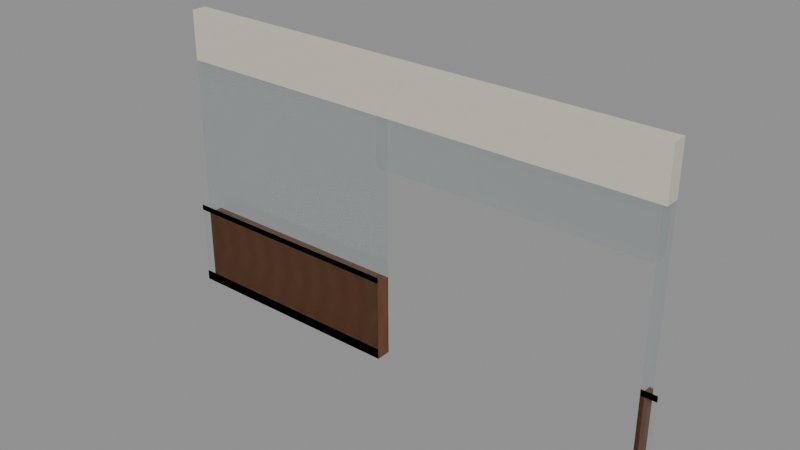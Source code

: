 # Source: D04CommonsEntrySuccessors_r002.blend  (saved by Blender 4.3.34; exported with 4.5.12 LTS)
import bpy
from mathutils import Matrix  # noqa: F401  (used for matrix-valued properties, if any)

bpy.ops.wm.read_factory_settings(use_empty=True)
scene = bpy.context.scene
scene.name = 'Scene'

# ---- images (referenced by path relative to the original .blend; pixels are not part of the script)
import os
ASSET_DIR = os.environ.get("B2B_ASSET_DIR", "")  # directory of the original .blend (textures are referenced by path, not embedded)
HERE = os.path.dirname(os.path.abspath(__file__))  # packed textures are extracted next to this script under _unpacked/

def load_image(name, relpath, width, height, colorspace="sRGB"):
    """Load a texture the original file referenced (path relative to the .blend, or extracted next to this script)."""
    p = next((c for c in (os.path.join(HERE, relpath), os.path.join(ASSET_DIR, relpath)) if relpath and os.path.exists(c)), "")
    if p:
        img = bpy.data.images.load(p, check_existing=True)
        img.name = name
    else:  # same state as the original file: an image datablock whose file is absent (Cycles renders it pink)
        img = bpy.data.images.new(name, width, height)
        img.source = "FILE"
        img.filepath = "//" + (relpath or name)
    img.colorspace_settings.name = colorspace
    return img
img_ast_lib_011_champagne_metal_png = load_image('AST-LIB-011_champagne_metal.png', '_unpacked/AST-LIB-011_champagne_metal.ace1ce44.png', 256, 256, 'sRGB')
img_ast_lib_011_warm_walnut_png = load_image('AST-LIB-011_warm_walnut.png', '_unpacked/AST-LIB-011_warm_walnut.6751f03b.png', 256, 256, 'sRGB')
img_ast_lib_011_ivory_enamel_png = load_image('AST-LIB-011_ivory_enamel.png', '_unpacked/AST-LIB-011_ivory_enamel.6871abcc.png', 256, 256, 'sRGB')

# ---- materials (node trees are filled in below, after node groups)
mat_d04homes_hospitality_glass = bpy.data.materials.new('D04Homes_hospitality_glass')
mat_d04homes_hospitality_glass.diffuse_color = (0.22, 0.4, 0.44, 0.4)
mat_d04homes_champagne_metal = bpy.data.materials.new('D04Homes_champagne_metal')
mat_d04homes_champagne_metal.diffuse_color = (0.46, 0.4, 0.27, 1.0)
mat_d04homes_warm_walnut = bpy.data.materials.new('D04Homes_warm_walnut')
mat_d04homes_warm_walnut.diffuse_color = (0.25, 0.12, 0.065, 1.0)
mat_d04homes_ivory_enamel = bpy.data.materials.new('D04Homes_ivory_enamel')
mat_d04homes_ivory_enamel.diffuse_color = (0.78, 0.73, 0.63, 1.0)

# ---- material node trees
mat_d04homes_hospitality_glass.use_nodes = True; mat_d04homes_hospitality_glass.node_tree.nodes.clear()
_N = mat_d04homes_hospitality_glass.node_tree.nodes; _L = mat_d04homes_hospitality_glass.node_tree.links
n0 = _N.new('ShaderNodeBsdfPrincipled'); n0.name = 'Principled BSDF'; n0.location = (10, 300)
n0.inputs[0].default_value = (0.22, 0.4, 0.44, 0.4)
n0.inputs[2].default_value = 0.16
n0.inputs[4].default_value = 0.12
n0.inputs[18].default_value = 0.65
n1 = _N.new('ShaderNodeOutputMaterial'); n1.name = 'Material Output'; n1.location = (300, 300)
_L.new(n0.outputs[0], n1.inputs[0])
n1.is_active_output = True
mat_d04homes_champagne_metal.use_nodes = True; mat_d04homes_champagne_metal.node_tree.nodes.clear()
_N = mat_d04homes_champagne_metal.node_tree.nodes; _L = mat_d04homes_champagne_metal.node_tree.links
n0 = _N.new('ShaderNodeBsdfPrincipled'); n0.name = 'Principled BSDF'; n0.location = (10, 300)
n0.inputs[1].default_value = 0.45
n0.inputs[2].default_value = 0.7
n1 = _N.new('ShaderNodeOutputMaterial'); n1.name = 'Material Output'; n1.location = (300, 300)
n2 = _N.new('ShaderNodeTexImage'); n2.name = 'Image Texture'; n2.location = (0, 0)
n2.image = img_ast_lib_011_champagne_metal_png
n2.interpolation = 'Closest'
_L.new(n0.outputs[0], n1.inputs[0])
_L.new(n2.outputs[0], n0.inputs[0])
n1.is_active_output = True
mat_d04homes_warm_walnut.use_nodes = True; mat_d04homes_warm_walnut.node_tree.nodes.clear()
_N = mat_d04homes_warm_walnut.node_tree.nodes; _L = mat_d04homes_warm_walnut.node_tree.links
n0 = _N.new('ShaderNodeBsdfPrincipled'); n0.name = 'Principled BSDF'; n0.location = (10, 300)
n0.inputs[2].default_value = 0.7
n1 = _N.new('ShaderNodeOutputMaterial'); n1.name = 'Material Output'; n1.location = (300, 300)
n2 = _N.new('ShaderNodeTexImage'); n2.name = 'Image Texture'; n2.location = (0, 0)
n2.image = img_ast_lib_011_warm_walnut_png
n2.interpolation = 'Closest'
_L.new(n0.outputs[0], n1.inputs[0])
_L.new(n2.outputs[0], n0.inputs[0])
n1.is_active_output = True
mat_d04homes_ivory_enamel.use_nodes = True; mat_d04homes_ivory_enamel.node_tree.nodes.clear()
_N = mat_d04homes_ivory_enamel.node_tree.nodes; _L = mat_d04homes_ivory_enamel.node_tree.links
n0 = _N.new('ShaderNodeBsdfPrincipled'); n0.name = 'Principled BSDF'; n0.location = (10, 300)
n0.inputs[2].default_value = 0.7
n1 = _N.new('ShaderNodeOutputMaterial'); n1.name = 'Material Output'; n1.location = (300, 300)
n2 = _N.new('ShaderNodeTexImage'); n2.name = 'Image Texture'; n2.location = (0, 0)
n2.image = img_ast_lib_011_ivory_enamel_png
n2.interpolation = 'Closest'
_L.new(n0.outputs[0], n1.inputs[0])
_L.new(n2.outputs[0], n0.inputs[0])
n1.is_active_output = True

# ---- meshes
me_d04cs_d04pf_upperguard_06_remaining_0 = bpy.data.meshes.new('D04CS_D04PF_UpperGuard_06_Remaining_0')
me_d04cs_d04pf_upperguard_06_remaining_0.from_pydata([(-70.0, 364.0, 16.62), (-66.8, 364.0, 16.62), (-66.8, 364.0, 17.62), (-70.0, 364.0, 17.62), (-70.0, 364.0, 16.62), (-66.8, 364.0, 16.62), (-66.8, 364.0, 17.62), (-70.0, 364.0, 17.62)], [], [(0, 3, 2, 1), (4, 5, 6, 7), (0, 1, 5, 4), (1, 2, 6, 5), (2, 3, 7, 6), (3, 0, 4, 7)])
_uv = me_d04cs_d04pf_upperguard_06_remaining_0.uv_layers.new(name='MetreScaled')
_uv.uv.foreach_set('vector', [70.0, 16.62, 70.0, 17.62, 66.8, 17.62, 66.8, 16.62, -70.0, 16.62, -66.8, 16.62, -66.8, 17.62, -70.0, 17.62, -70.0, -364.0, -66.8, -364.0, -66.8, -364.0, -70.0, -364.0, 364.0, 16.62, 364.0, 17.62, 364.0, 17.62, 364.0, 16.62, -66.8, 364.0, -70.0, 364.0, -70.0, 364.0, -66.8, 364.0, -364.0, 17.62, -364.0, 16.62, -364.0, 16.62, -364.0, 17.62])
me_d04cs_d04pf_upperguard_06_remaining_0.materials.append(mat_d04homes_hospitality_glass)
me_d04cs_d04pf_upperguard_06_remaining_0.update()
me_d04cs_d04pf_upperguard_06_remaining_1 = bpy.data.meshes.new('D04CS_D04PF_UpperGuard_06_Remaining_1')
me_d04cs_d04pf_upperguard_06_remaining_1.from_pydata([(-63.2, 364.0, 16.62), (-63.0, 364.0, 16.62), (-63.0, 364.0, 17.62), (-63.2, 364.0, 17.62), (-63.2, 364.0, 16.62), (-63.0, 364.0, 16.62), (-63.0, 364.0, 17.62), (-63.2, 364.0, 17.62)], [], [(0, 3, 2, 1), (4, 5, 6, 7), (0, 1, 5, 4), (1, 2, 6, 5), (2, 3, 7, 6), (3, 0, 4, 7)])
_uv = me_d04cs_d04pf_upperguard_06_remaining_1.uv_layers.new(name='MetreScaled')
_uv.uv.foreach_set('vector', [63.2, 16.62, 63.2, 17.62, 63.0, 17.62, 63.0, 16.62, -63.2, 16.62, -63.0, 16.62, -63.0, 17.62, -63.2, 17.62, -63.2, -364.0, -63.0, -364.0, -63.0, -364.0, -63.2, -364.0, 364.0, 16.62, 364.0, 17.62, 364.0, 17.62, 364.0, 16.62, -63.0, 364.0, -63.2, 364.0, -63.2, 364.0, -63.0, 364.0, -364.0, 17.62, -364.0, 16.62, -364.0, 16.62, -364.0, 17.62])
me_d04cs_d04pf_upperguard_06_remaining_1.materials.append(mat_d04homes_hospitality_glass)
me_d04cs_d04pf_upperguard_06_remaining_1.update()
me_d04cs_d04pf_upperguard_06_base_remaining_0 = bpy.data.meshes.new('D04CS_D04PF_UpperGuard_06_Base_Remaining_0')
me_d04cs_d04pf_upperguard_06_base_remaining_0.from_pydata([(-70.0, 364.0, 16.5), (-66.8, 364.0, 16.5), (-66.8, 364.0, 16.64), (-70.0, 364.0, 16.64), (-70.0, 364.0, 16.5), (-66.8, 364.0, 16.5), (-66.8, 364.0, 16.64), (-70.0, 364.0, 16.64)], [], [(0, 3, 2, 1), (4, 5, 6, 7), (0, 1, 5, 4), (1, 2, 6, 5), (2, 3, 7, 6), (3, 0, 4, 7)])
_uv = me_d04cs_d04pf_upperguard_06_base_remaining_0.uv_layers.new(name='MetreScaled')
_uv.uv.foreach_set('vector', [70.0, 16.5, 70.0, 16.64, 66.8, 16.64, 66.8, 16.5, -70.0, 16.5, -66.8, 16.5, -66.8, 16.64, -70.0, 16.64, -70.0, -364.0, -66.8, -364.0, -66.8, -364.0, -70.0, -364.0, 364.0, 16.5, 364.0, 16.64, 364.0, 16.64, 364.0, 16.5, -66.8, 364.0, -70.0, 364.0, -70.0, 364.0, -66.8, 364.0, -364.0, 16.64, -364.0, 16.5, -364.0, 16.5, -364.0, 16.64])
me_d04cs_d04pf_upperguard_06_base_remaining_0.materials.append(mat_d04homes_champagne_metal)
me_d04cs_d04pf_upperguard_06_base_remaining_0.update()
me_d04cs_d04pf_upperguard_06_base_remaining_1 = bpy.data.meshes.new('D04CS_D04PF_UpperGuard_06_Base_Remaining_1')
me_d04cs_d04pf_upperguard_06_base_remaining_1.from_pydata([(-63.2, 364.0, 16.5), (-63.0, 364.0, 16.5), (-63.0, 364.0, 16.64), (-63.2, 364.0, 16.64), (-63.2, 364.0, 16.5), (-63.0, 364.0, 16.5), (-63.0, 364.0, 16.64), (-63.2, 364.0, 16.64)], [], [(0, 3, 2, 1), (4, 5, 6, 7), (0, 1, 5, 4), (1, 2, 6, 5), (2, 3, 7, 6), (3, 0, 4, 7)])
_uv = me_d04cs_d04pf_upperguard_06_base_remaining_1.uv_layers.new(name='MetreScaled')
_uv.uv.foreach_set('vector', [63.2, 16.5, 63.2, 16.64, 63.0, 16.64, 63.0, 16.5, -63.2, 16.5, -63.0, 16.5, -63.0, 16.64, -63.2, 16.64, -63.2, -364.0, -63.0, -364.0, -63.0, -364.0, -63.2, -364.0, 364.0, 16.5, 364.0, 16.64, 364.0, 16.64, 364.0, 16.5, -63.0, 364.0, -63.2, 364.0, -63.2, 364.0, -63.0, 364.0, -364.0, 16.64, -364.0, 16.5, -364.0, 16.5, -364.0, 16.64])
me_d04cs_d04pf_upperguard_06_base_remaining_1.materials.append(mat_d04homes_champagne_metal)
me_d04cs_d04pf_upperguard_06_base_remaining_1.update()
me_d04cs_d04pf_upperguard_06_cap_remaining_0 = bpy.data.meshes.new('D04CS_D04PF_UpperGuard_06_Cap_Remaining_0')
me_d04cs_d04pf_upperguard_06_cap_remaining_0.from_pydata([(-70.0, 364.0, 17.6), (-66.8, 364.0, 17.6), (-66.8, 364.0, 17.68), (-70.0, 364.0, 17.68), (-70.0, 364.0, 17.6), (-66.8, 364.0, 17.6), (-66.8, 364.0, 17.68), (-70.0, 364.0, 17.68)], [], [(0, 3, 2, 1), (4, 5, 6, 7), (0, 1, 5, 4), (1, 2, 6, 5), (2, 3, 7, 6), (3, 0, 4, 7)])
_uv = me_d04cs_d04pf_upperguard_06_cap_remaining_0.uv_layers.new(name='MetreScaled')
_uv.uv.foreach_set('vector', [70.0, 17.6, 70.0, 17.68, 66.8, 17.68, 66.8, 17.6, -70.0, 17.6, -66.8, 17.6, -66.8, 17.68, -70.0, 17.68, -70.0, -364.0, -66.8, -364.0, -66.8, -364.0, -70.0, -364.0, 364.0, 17.6, 364.0, 17.68, 364.0, 17.68, 364.0, 17.6, -66.8, 364.0, -70.0, 364.0, -70.0, 364.0, -66.8, 364.0, -364.0, 17.68, -364.0, 17.6, -364.0, 17.6, -364.0, 17.68])
me_d04cs_d04pf_upperguard_06_cap_remaining_0.materials.append(mat_d04homes_champagne_metal)
me_d04cs_d04pf_upperguard_06_cap_remaining_0.update()
me_d04cs_d04pf_upperguard_06_cap_remaining_1 = bpy.data.meshes.new('D04CS_D04PF_UpperGuard_06_Cap_Remaining_1')
me_d04cs_d04pf_upperguard_06_cap_remaining_1.from_pydata([(-63.2, 364.0, 17.6), (-63.0, 364.0, 17.6), (-63.0, 364.0, 17.68), (-63.2, 364.0, 17.68), (-63.2, 364.0, 17.6), (-63.0, 364.0, 17.6), (-63.0, 364.0, 17.68), (-63.2, 364.0, 17.68)], [], [(0, 3, 2, 1), (4, 5, 6, 7), (0, 1, 5, 4), (1, 2, 6, 5), (2, 3, 7, 6), (3, 0, 4, 7)])
_uv = me_d04cs_d04pf_upperguard_06_cap_remaining_1.uv_layers.new(name='MetreScaled')
_uv.uv.foreach_set('vector', [63.2, 17.6, 63.2, 17.68, 63.0, 17.68, 63.0, 17.6, -63.2, 17.6, -63.0, 17.6, -63.0, 17.68, -63.2, 17.68, -63.2, -364.0, -63.0, -364.0, -63.0, -364.0, -63.2, -364.0, 364.0, 17.6, 364.0, 17.68, 364.0, 17.68, 364.0, 17.6, -63.0, 364.0, -63.2, 364.0, -63.2, 364.0, -63.0, 364.0, -364.0, 17.68, -364.0, 17.6, -364.0, 17.6, -364.0, 17.68])
me_d04cs_d04pf_upperguard_06_cap_remaining_1.materials.append(mat_d04homes_champagne_metal)
me_d04cs_d04pf_upperguard_06_cap_remaining_1.update()
me_d04cs_d04commons_southdado_remaining_0 = bpy.data.meshes.new('D04CS_D04Commons_SouthDado_Remaining_0')
me_d04cs_d04commons_southdado_remaining_0.from_pydata([(-69.85, 364.2, 16.5), (-66.8, 364.2, 16.5), (-66.8, 364.2, 17.6), (-69.85, 364.2, 17.6), (-69.85, 364.0, 16.5), (-66.8, 364.0, 16.5), (-66.8, 364.0, 17.6), (-69.85, 364.0, 17.6)], [], [(0, 3, 2, 1), (4, 5, 6, 7), (0, 1, 5, 4), (1, 2, 6, 5), (2, 3, 7, 6), (3, 0, 4, 7)])
_uv = me_d04cs_d04commons_southdado_remaining_0.uv_layers.new(name='MetreScaled')
_uv.uv.foreach_set('vector', [69.85, 16.5, 69.85, 17.6, 66.8, 17.6, 66.8, 16.5, -69.85, 16.5, -66.8, 16.5, -66.8, 17.6, -69.85, 17.6, -69.85, -364.2, -66.8, -364.2, -66.8, -364.0, -69.85, -364.0, 364.2, 16.5, 364.2, 17.6, 364.0, 17.6, 364.0, 16.5, -66.8, 364.2, -69.85, 364.2, -69.85, 364.0, -66.8, 364.0, -364.2, 17.6, -364.2, 16.5, -364.0, 16.5, -364.0, 17.6])
me_d04cs_d04commons_southdado_remaining_0.materials.append(mat_d04homes_warm_walnut)
me_d04cs_d04commons_southdado_remaining_0.update()
me_d04cs_d04commons_southdado_remaining_1 = bpy.data.meshes.new('D04CS_D04Commons_SouthDado_Remaining_1')
me_d04cs_d04commons_southdado_remaining_1.from_pydata([(-63.2, 364.2, 16.5), (-63.15, 364.2, 16.5), (-63.15, 364.2, 17.6), (-63.2, 364.2, 17.6), (-63.2, 364.0, 16.5), (-63.15, 364.0, 16.5), (-63.15, 364.0, 17.6), (-63.2, 364.0, 17.6)], [], [(0, 3, 2, 1), (4, 5, 6, 7), (0, 1, 5, 4), (1, 2, 6, 5), (2, 3, 7, 6), (3, 0, 4, 7)])
_uv = me_d04cs_d04commons_southdado_remaining_1.uv_layers.new(name='MetreScaled')
_uv.uv.foreach_set('vector', [63.2, 16.5, 63.2, 17.6, 63.15, 17.6, 63.15, 16.5, -63.2, 16.5, -63.15, 16.5, -63.15, 17.6, -63.2, 17.6, -63.2, -364.2, -63.15, -364.2, -63.15, -364.0, -63.2, -364.0, 364.2, 16.5, 364.2, 17.6, 364.0, 17.6, 364.0, 16.5, -63.15, 364.2, -63.2, 364.2, -63.2, 364.0, -63.15, 364.0, -364.2, 17.6, -364.2, 16.5, -364.0, 16.5, -364.0, 17.6])
me_d04cs_d04commons_southdado_remaining_1.materials.append(mat_d04homes_warm_walnut)
me_d04cs_d04commons_southdado_remaining_1.update()
me_d04cs_d04commons_southglass_remaining_0 = bpy.data.meshes.new('D04CS_D04Commons_SouthGlass_Remaining_0')
me_d04cs_d04commons_southglass_remaining_0.from_pydata([(-69.85, 364.2, 17.6), (-66.8, 364.2, 17.6), (-66.8, 364.2, 19.8), (-69.85, 364.2, 19.8), (-69.85, 364.0, 17.6), (-66.8, 364.0, 17.6), (-66.8, 364.0, 19.8), (-69.85, 364.0, 19.8)], [], [(0, 3, 2, 1), (4, 5, 6, 7), (0, 1, 5, 4), (1, 2, 6, 5), (2, 3, 7, 6), (3, 0, 4, 7)])
_uv = me_d04cs_d04commons_southglass_remaining_0.uv_layers.new(name='MetreScaled')
_uv.uv.foreach_set('vector', [69.85, 17.6, 69.85, 19.8, 66.8, 19.8, 66.8, 17.6, -69.85, 17.6, -66.8, 17.6, -66.8, 19.8, -69.85, 19.8, -69.85, -364.2, -66.8, -364.2, -66.8, -364.0, -69.85, -364.0, 364.2, 17.6, 364.2, 19.8, 364.0, 19.8, 364.0, 17.6, -66.8, 364.2, -69.85, 364.2, -69.85, 364.0, -66.8, 364.0, -364.2, 19.8, -364.2, 17.6, -364.0, 17.6, -364.0, 19.8])
me_d04cs_d04commons_southglass_remaining_0.materials.append(mat_d04homes_hospitality_glass)
me_d04cs_d04commons_southglass_remaining_0.update()
me_d04cs_d04commons_southglass_remaining_1 = bpy.data.meshes.new('D04CS_D04Commons_SouthGlass_Remaining_1')
me_d04cs_d04commons_southglass_remaining_1.from_pydata([(-63.2, 364.2, 17.6), (-63.15, 364.2, 17.6), (-63.15, 364.2, 19.8), (-63.2, 364.2, 19.8), (-63.2, 364.0, 17.6), (-63.15, 364.0, 17.6), (-63.15, 364.0, 19.8), (-63.2, 364.0, 19.8)], [], [(0, 3, 2, 1), (4, 5, 6, 7), (0, 1, 5, 4), (1, 2, 6, 5), (2, 3, 7, 6), (3, 0, 4, 7)])
_uv = me_d04cs_d04commons_southglass_remaining_1.uv_layers.new(name='MetreScaled')
_uv.uv.foreach_set('vector', [63.2, 17.6, 63.2, 19.8, 63.15, 19.8, 63.15, 17.6, -63.2, 17.6, -63.15, 17.6, -63.15, 19.8, -63.2, 19.8, -63.2, -364.2, -63.15, -364.2, -63.15, -364.0, -63.2, -364.0, 364.2, 17.6, 364.2, 19.8, 364.0, 19.8, 364.0, 17.6, -63.15, 364.2, -63.2, 364.2, -63.2, 364.0, -63.15, 364.0, -364.2, 19.8, -364.2, 17.6, -364.0, 17.6, -364.0, 19.8])
me_d04cs_d04commons_southglass_remaining_1.materials.append(mat_d04homes_hospitality_glass)
me_d04cs_d04commons_southglass_remaining_1.update()
me_d04cs_d04commons_southglass_remaininghead = bpy.data.meshes.new('D04CS_D04Commons_SouthGlass_RemainingHead')
me_d04cs_d04commons_southglass_remaininghead.from_pydata([(-66.8, 364.2, 19.16), (-63.2, 364.2, 19.16), (-63.2, 364.2, 19.8), (-66.8, 364.2, 19.8), (-66.8, 364.0, 19.16), (-63.2, 364.0, 19.16), (-63.2, 364.0, 19.8), (-66.8, 364.0, 19.8)], [], [(0, 3, 2, 1), (4, 5, 6, 7), (0, 1, 5, 4), (1, 2, 6, 5), (2, 3, 7, 6), (3, 0, 4, 7)])
_uv = me_d04cs_d04commons_southglass_remaininghead.uv_layers.new(name='MetreScaled')
_uv.uv.foreach_set('vector', [66.8, 19.16, 66.8, 19.8, 63.2, 19.8, 63.2, 19.16, -66.8, 19.16, -63.2, 19.16, -63.2, 19.8, -66.8, 19.8, -66.8, -364.2, -63.2, -364.2, -63.2, -364.0, -66.8, -364.0, 364.2, 19.16, 364.2, 19.8, 364.0, 19.8, 364.0, 19.16, -63.2, 364.2, -66.8, 364.2, -66.8, 364.0, -63.2, 364.0, -364.2, 19.8, -364.2, 19.16, -364.0, 19.16, -364.0, 19.8])
me_d04cs_d04commons_southglass_remaininghead.materials.append(mat_d04homes_hospitality_glass)
me_d04cs_d04commons_southglass_remaininghead.update()
me_d04cs_d04commons_southhead_remaining_0 = bpy.data.meshes.new('D04CS_D04Commons_SouthHead_Remaining_0')
me_d04cs_d04commons_southhead_remaining_0.from_pydata([(-69.85, 364.2, 19.8), (-66.8, 364.2, 19.8), (-66.8, 364.2, 20.46), (-69.85, 364.2, 20.46), (-69.85, 364.0, 19.8), (-66.8, 364.0, 19.8), (-66.8, 364.0, 20.46), (-69.85, 364.0, 20.46)], [], [(0, 3, 2, 1), (4, 5, 6, 7), (0, 1, 5, 4), (1, 2, 6, 5), (2, 3, 7, 6), (3, 0, 4, 7)])
_uv = me_d04cs_d04commons_southhead_remaining_0.uv_layers.new(name='MetreScaled')
_uv.uv.foreach_set('vector', [69.85, 19.8, 69.85, 20.46, 66.8, 20.46, 66.8, 19.8, -69.85, 19.8, -66.8, 19.8, -66.8, 20.46, -69.85, 20.46, -69.85, -364.2, -66.8, -364.2, -66.8, -364.0, -69.85, -364.0, 364.2, 19.8, 364.2, 20.46, 364.0, 20.46, 364.0, 19.8, -66.8, 364.2, -69.85, 364.2, -69.85, 364.0, -66.8, 364.0, -364.2, 20.46, -364.2, 19.8, -364.0, 19.8, -364.0, 20.46])
me_d04cs_d04commons_southhead_remaining_0.materials.append(mat_d04homes_ivory_enamel)
me_d04cs_d04commons_southhead_remaining_0.update()
me_d04cs_d04commons_southhead_remaining_1 = bpy.data.meshes.new('D04CS_D04Commons_SouthHead_Remaining_1')
me_d04cs_d04commons_southhead_remaining_1.from_pydata([(-63.2, 364.2, 19.8), (-63.15, 364.2, 19.8), (-63.15, 364.2, 20.46), (-63.2, 364.2, 20.46), (-63.2, 364.0, 19.8), (-63.15, 364.0, 19.8), (-63.15, 364.0, 20.46), (-63.2, 364.0, 20.46)], [], [(0, 3, 2, 1), (4, 5, 6, 7), (0, 1, 5, 4), (1, 2, 6, 5), (2, 3, 7, 6), (3, 0, 4, 7)])
_uv = me_d04cs_d04commons_southhead_remaining_1.uv_layers.new(name='MetreScaled')
_uv.uv.foreach_set('vector', [63.2, 19.8, 63.2, 20.46, 63.15, 20.46, 63.15, 19.8, -63.2, 19.8, -63.15, 19.8, -63.15, 20.46, -63.2, 20.46, -63.2, -364.2, -63.15, -364.2, -63.15, -364.0, -63.2, -364.0, 364.2, 19.8, 364.2, 20.46, 364.0, 20.46, 364.0, 19.8, -63.15, 364.2, -63.2, 364.2, -63.2, 364.0, -63.15, 364.0, -364.2, 20.46, -364.2, 19.8, -364.0, 19.8, -364.0, 20.46])
me_d04cs_d04commons_southhead_remaining_1.materials.append(mat_d04homes_ivory_enamel)
me_d04cs_d04commons_southhead_remaining_1.update()
me_d04cs_d04commons_southhead_remaininghead = bpy.data.meshes.new('D04CS_D04Commons_SouthHead_RemainingHead')
me_d04cs_d04commons_southhead_remaininghead.from_pydata([(-66.8, 364.2, 19.8), (-63.2, 364.2, 19.8), (-63.2, 364.2, 20.46), (-66.8, 364.2, 20.46), (-66.8, 364.0, 19.8), (-63.2, 364.0, 19.8), (-63.2, 364.0, 20.46), (-66.8, 364.0, 20.46)], [], [(0, 3, 2, 1), (4, 5, 6, 7), (0, 1, 5, 4), (1, 2, 6, 5), (2, 3, 7, 6), (3, 0, 4, 7)])
_uv = me_d04cs_d04commons_southhead_remaininghead.uv_layers.new(name='MetreScaled')
_uv.uv.foreach_set('vector', [66.8, 19.8, 66.8, 20.46, 63.2, 20.46, 63.2, 19.8, -66.8, 19.8, -63.2, 19.8, -63.2, 20.46, -66.8, 20.46, -66.8, -364.2, -63.2, -364.2, -63.2, -364.0, -66.8, -364.0, 364.2, 19.8, 364.2, 20.46, 364.0, 20.46, 364.0, 19.8, -63.2, 364.2, -66.8, 364.2, -66.8, 364.0, -63.2, 364.0, -364.2, 20.46, -364.2, 19.8, -364.0, 19.8, -364.0, 20.46])
me_d04cs_d04commons_southhead_remaininghead.materials.append(mat_d04homes_ivory_enamel)
me_d04cs_d04commons_southhead_remaininghead.update()

# ---- objects
ob_d04cs_d04pf_upperguard_06_remaining_0 = bpy.data.objects.new('D04CS_D04PF_UpperGuard_06_Remaining_0', me_d04cs_d04pf_upperguard_06_remaining_0)
ob_d04cs_d04pf_upperguard_06_remaining_1 = bpy.data.objects.new('D04CS_D04PF_UpperGuard_06_Remaining_1', me_d04cs_d04pf_upperguard_06_remaining_1)
ob_d04cs_d04pf_upperguard_06_base_remaining_0 = bpy.data.objects.new('D04CS_D04PF_UpperGuard_06_Base_Remaining_0', me_d04cs_d04pf_upperguard_06_base_remaining_0)
ob_d04cs_d04pf_upperguard_06_base_remaining_1 = bpy.data.objects.new('D04CS_D04PF_UpperGuard_06_Base_Remaining_1', me_d04cs_d04pf_upperguard_06_base_remaining_1)
ob_d04cs_d04pf_upperguard_06_cap_remaining_0 = bpy.data.objects.new('D04CS_D04PF_UpperGuard_06_Cap_Remaining_0', me_d04cs_d04pf_upperguard_06_cap_remaining_0)
ob_d04cs_d04pf_upperguard_06_cap_remaining_1 = bpy.data.objects.new('D04CS_D04PF_UpperGuard_06_Cap_Remaining_1', me_d04cs_d04pf_upperguard_06_cap_remaining_1)
ob_d04cs_d04commons_southdado_remaining_0 = bpy.data.objects.new('D04CS_D04Commons_SouthDado_Remaining_0', me_d04cs_d04commons_southdado_remaining_0)
ob_d04cs_d04commons_southdado_remaining_1 = bpy.data.objects.new('D04CS_D04Commons_SouthDado_Remaining_1', me_d04cs_d04commons_southdado_remaining_1)
ob_d04cs_d04commons_southglass_remaining_0 = bpy.data.objects.new('D04CS_D04Commons_SouthGlass_Remaining_0', me_d04cs_d04commons_southglass_remaining_0)
ob_d04cs_d04commons_southglass_remaining_1 = bpy.data.objects.new('D04CS_D04Commons_SouthGlass_Remaining_1', me_d04cs_d04commons_southglass_remaining_1)
ob_d04cs_d04commons_southglass_remaininghead = bpy.data.objects.new('D04CS_D04Commons_SouthGlass_RemainingHead', me_d04cs_d04commons_southglass_remaininghead)
ob_d04cs_d04commons_southhead_remaining_0 = bpy.data.objects.new('D04CS_D04Commons_SouthHead_Remaining_0', me_d04cs_d04commons_southhead_remaining_0)
ob_d04cs_d04commons_southhead_remaining_1 = bpy.data.objects.new('D04CS_D04Commons_SouthHead_Remaining_1', me_d04cs_d04commons_southhead_remaining_1)
ob_d04cs_d04commons_southhead_remaininghead = bpy.data.objects.new('D04CS_D04Commons_SouthHead_RemainingHead', me_d04cs_d04commons_southhead_remaininghead)

# ---- transforms, parenting, visibility, modifiers, constraints
ob_d04cs_d04pf_upperguard_06_remaining_0.location = (0.0, 0.0, 0.0)
ob_d04cs_d04pf_upperguard_06_remaining_1.location = (0.0, 0.0, 0.0)
ob_d04cs_d04pf_upperguard_06_base_remaining_0.location = (0.0, 0.0, 0.0)
ob_d04cs_d04pf_upperguard_06_base_remaining_1.location = (0.0, 0.0, 0.0)
ob_d04cs_d04pf_upperguard_06_cap_remaining_0.location = (0.0, 0.0, 0.0)
ob_d04cs_d04pf_upperguard_06_cap_remaining_1.location = (0.0, 0.0, 0.0)
ob_d04cs_d04commons_southdado_remaining_0.location = (0.0, 0.0, 0.0)
ob_d04cs_d04commons_southdado_remaining_1.location = (0.0, 0.0, 0.0)
ob_d04cs_d04commons_southglass_remaining_0.location = (0.0, 0.0, 0.0)
ob_d04cs_d04commons_southglass_remaining_1.location = (0.0, 0.0, 0.0)
ob_d04cs_d04commons_southglass_remaininghead.location = (0.0, 0.0, 0.0)
ob_d04cs_d04commons_southhead_remaining_0.location = (0.0, 0.0, 0.0)
ob_d04cs_d04commons_southhead_remaining_1.location = (0.0, 0.0, 0.0)
ob_d04cs_d04commons_southhead_remaininghead.location = (0.0, 0.0, 0.0)

# ---- collection membership
scene.collection.objects.link(ob_d04cs_d04pf_upperguard_06_remaining_0)
scene.collection.objects.link(ob_d04cs_d04pf_upperguard_06_remaining_1)
scene.collection.objects.link(ob_d04cs_d04pf_upperguard_06_base_remaining_0)
scene.collection.objects.link(ob_d04cs_d04pf_upperguard_06_base_remaining_1)
scene.collection.objects.link(ob_d04cs_d04pf_upperguard_06_cap_remaining_0)
scene.collection.objects.link(ob_d04cs_d04pf_upperguard_06_cap_remaining_1)
scene.collection.objects.link(ob_d04cs_d04commons_southdado_remaining_0)
scene.collection.objects.link(ob_d04cs_d04commons_southdado_remaining_1)
scene.collection.objects.link(ob_d04cs_d04commons_southglass_remaining_0)
scene.collection.objects.link(ob_d04cs_d04commons_southglass_remaining_1)
scene.collection.objects.link(ob_d04cs_d04commons_southglass_remaininghead)
scene.collection.objects.link(ob_d04cs_d04commons_southhead_remaining_0)
scene.collection.objects.link(ob_d04cs_d04commons_southhead_remaining_1)
scene.collection.objects.link(ob_d04cs_d04commons_southhead_remaininghead)

# ---- scene / render settings (as saved in the file)
scene.frame_start = 1; scene.frame_end = 250; scene.frame_set(1)
scene.render.engine = 'BLENDER_EEVEE_NEXT'
bpy.context.view_layer.update()

# ---- added for rendering (the .blend has no active camera and no usable light): camera, sun + grey world if the file has none
cam_auto = bpy.data.cameras.new('AutoCamera')
cam_auto.lens = 50.0
cam_auto.sensor_width = 36.0
cam_auto.clip_end = 1000.0
ob_auto_camera = bpy.data.objects.new('AutoCamera', cam_auto)
scene.collection.objects.link(ob_auto_camera)
ob_auto_camera.location = (-59.0562, 355.135, 24.435)
ob_auto_camera.rotation_euler = (1.09748, -7.21219e-08, 0.694738)
scene.camera = ob_auto_camera
light_auto_sun = bpy.data.lights.new('AutoSun', 'SUN')
light_auto_sun.energy = 3.0
light_auto_sun.angle = 0.0523599
ob_auto_sun = bpy.data.objects.new('AutoSun', light_auto_sun)
scene.collection.objects.link(ob_auto_sun)
ob_auto_sun.rotation_euler = (0.872665, 0.174533, 0.523599)
if scene.world is None:
    world_auto = bpy.data.worlds.new('AutoWorld')
    world_auto.color = (0.3, 0.3, 0.3)
    scene.world = world_auto
bpy.context.view_layer.update()
